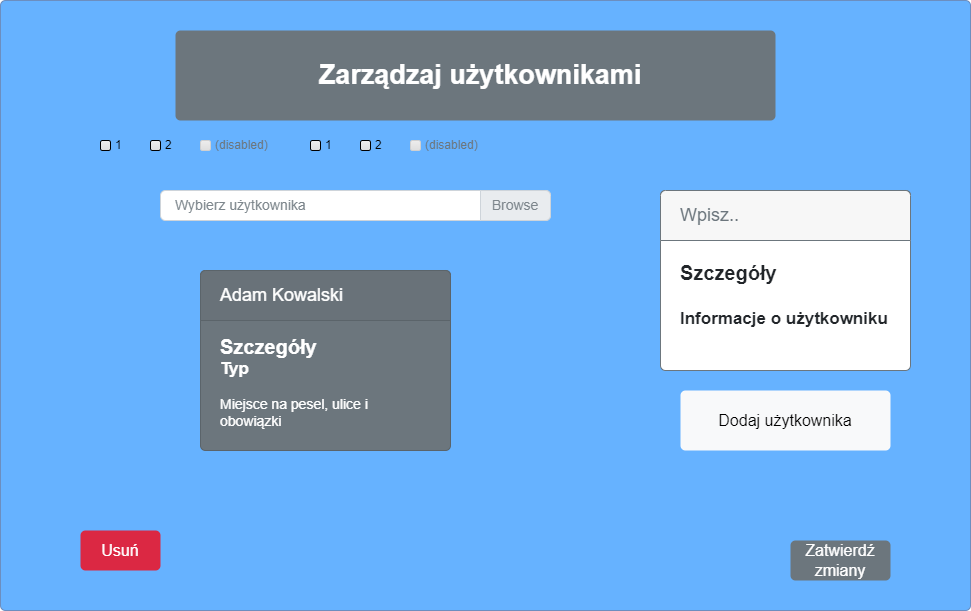

The diagram above was exported from draw.io. Its source (the exported page's mxGraphModel, read from the mxfile embedded in the PNG):
<mxGraphModel dx="1290" dy="565" grid="1" gridSize="10" guides="1" tooltips="1" connect="1" arrows="1" fold="1" page="1" pageScale="1" pageWidth="1169" pageHeight="1654" math="0" shadow="0">
  <root>
    <mxCell id="0" />
    <mxCell id="1" parent="0" />
    <mxCell id="V8pGc05PtnCKhOsary0--2" value="" style="html=1;shadow=0;dashed=0;shape=mxgraph.bootstrap.rrect;rSize=5;strokeColor=#6c8ebf;strokeWidth=1;fillColor=#66B2FF;whiteSpace=wrap;align=center;verticalAlign=middle;spacingLeft=0;fontStyle=0;fontSize=16;spacing=5;" parent="1" vertex="1">
      <mxGeometry x="110" y="190" width="970" height="610" as="geometry" />
    </mxCell>
    <mxCell id="V8pGc05PtnCKhOsary0--3" value="&lt;font style=&quot;font-size: 27px;&quot;&gt;Zarządzaj użytkownikami&lt;/font&gt;" style="html=1;shadow=0;dashed=0;shape=mxgraph.bootstrap.rrect;rSize=5;strokeColor=none;strokeWidth=1;fillColor=#6C767D;fontColor=#FFFFFF;whiteSpace=wrap;align=center;verticalAlign=middle;spacingLeft=10;fontStyle=1;fontSize=18;" parent="1" vertex="1">
      <mxGeometry x="285" y="220" width="600" height="90" as="geometry" />
    </mxCell>
    <mxCell id="V8pGc05PtnCKhOsary0--20" value="Zatwierdź zmiany" style="html=1;shadow=0;dashed=0;shape=mxgraph.bootstrap.rrect;rSize=5;strokeColor=none;strokeWidth=1;fillColor=#6C767D;fontColor=#FFFFFF;whiteSpace=wrap;align=center;verticalAlign=middle;spacingLeft=0;fontStyle=0;fontSize=16;spacing=5;" parent="1" vertex="1">
      <mxGeometry x="900" y="730" width="100" height="40" as="geometry" />
    </mxCell>
    <mxCell id="EuGUoc4EQF9cA12t5RPD-4" value="Wybierz użytkownika" style="html=1;shadow=0;dashed=0;shape=mxgraph.bootstrap.rrect;rSize=5;strokeColor=#CED4DA;html=1;whiteSpace=wrap;fillColor=#FFFFFF;fontColor=#7D868C;align=left;spacingLeft=0;spacing=15;fontSize=14;" parent="1" vertex="1">
      <mxGeometry x="270" y="380" width="390" height="30" as="geometry" />
    </mxCell>
    <mxCell id="EuGUoc4EQF9cA12t5RPD-5" value="Browse" style="html=1;shadow=0;dashed=0;shape=mxgraph.bootstrap.rightButton;strokeColor=inherit;gradientColor=inherit;fontColor=inherit;fillColor=#E9ECEF;rSize=5;perimeter=none;whiteSpace=wrap;resizeHeight=1;fontSize=14;" parent="EuGUoc4EQF9cA12t5RPD-4" vertex="1">
      <mxGeometry x="1" width="70" height="30" relative="1" as="geometry">
        <mxPoint x="-70" as="offset" />
      </mxGeometry>
    </mxCell>
    <mxCell id="EuGUoc4EQF9cA12t5RPD-31" value="1" style="html=1;shadow=0;dashed=0;shape=mxgraph.bootstrap.checkbox2;labelPosition=right;verticalLabelPosition=middle;align=left;verticalAlign=middle;gradientColor=#DEDEDE;fillColor=#EDEDED;checked=0;spacing=5;checkedFill=#0085FC;checkedStroke=#ffffff;" parent="1" vertex="1">
      <mxGeometry x="210" y="330" width="10" height="10" as="geometry" />
    </mxCell>
    <mxCell id="EuGUoc4EQF9cA12t5RPD-32" value="2" style="html=1;shadow=0;dashed=0;shape=mxgraph.bootstrap.checkbox2;labelPosition=right;verticalLabelPosition=middle;align=left;verticalAlign=middle;gradientColor=#DEDEDE;fillColor=#EDEDED;checked=0;spacing=5;checkedFill=#0085FC;checkedStroke=#ffffff;" parent="1" vertex="1">
      <mxGeometry x="260" y="330" width="10" height="10" as="geometry" />
    </mxCell>
    <mxCell id="EuGUoc4EQF9cA12t5RPD-33" value="(disabled)" style="html=1;shadow=0;dashed=0;shape=mxgraph.bootstrap.checkbox2;labelPosition=right;verticalLabelPosition=middle;align=left;verticalAlign=middle;gradientColor=#DEDEDE;fillColor=#EDEDED;checked=0;strokeColor=#D0D0D0;spacing=5;fontColor=#6C767D;checkedFill=#0085FC;checkedStroke=#ffffff;" parent="1" vertex="1">
      <mxGeometry x="310" y="330" width="10" height="10" as="geometry" />
    </mxCell>
    <mxCell id="EuGUoc4EQF9cA12t5RPD-34" value="1" style="html=1;shadow=0;dashed=0;shape=mxgraph.bootstrap.checkbox2;labelPosition=right;verticalLabelPosition=middle;align=left;verticalAlign=middle;gradientColor=#DEDEDE;fillColor=#EDEDED;checked=0;spacing=5;checkedFill=#0085FC;checkedStroke=#ffffff;" parent="1" vertex="1">
      <mxGeometry x="420" y="330" width="10" height="10" as="geometry" />
    </mxCell>
    <mxCell id="EuGUoc4EQF9cA12t5RPD-35" value="2" style="html=1;shadow=0;dashed=0;shape=mxgraph.bootstrap.checkbox2;labelPosition=right;verticalLabelPosition=middle;align=left;verticalAlign=middle;gradientColor=#DEDEDE;fillColor=#EDEDED;checked=0;spacing=5;checkedFill=#0085FC;checkedStroke=#ffffff;" parent="1" vertex="1">
      <mxGeometry x="470" y="330" width="10" height="10" as="geometry" />
    </mxCell>
    <mxCell id="EuGUoc4EQF9cA12t5RPD-36" value="(disabled)" style="html=1;shadow=0;dashed=0;shape=mxgraph.bootstrap.checkbox2;labelPosition=right;verticalLabelPosition=middle;align=left;verticalAlign=middle;gradientColor=#DEDEDE;fillColor=#EDEDED;checked=0;strokeColor=#D0D0D0;spacing=5;fontColor=#6C767D;checkedFill=#0085FC;checkedStroke=#ffffff;" parent="1" vertex="1">
      <mxGeometry x="520" y="330" width="10" height="10" as="geometry" />
    </mxCell>
    <mxCell id="EuGUoc4EQF9cA12t5RPD-45" value="Usuń" style="html=1;shadow=0;dashed=0;shape=mxgraph.bootstrap.rrect;rSize=5;strokeColor=none;strokeWidth=1;fillColor=#DB2843;fontColor=#FFFFFF;whiteSpace=wrap;align=center;verticalAlign=middle;spacingLeft=0;fontStyle=0;fontSize=16;spacing=5;" parent="1" vertex="1">
      <mxGeometry x="190" y="720" width="80" height="40" as="geometry" />
    </mxCell>
    <mxCell id="EuGUoc4EQF9cA12t5RPD-48" value="&lt;b&gt;&lt;font style=&quot;font-size: 20px&quot;&gt;Szczegóły&lt;/font&gt;&lt;/b&gt;&lt;div&gt;&lt;b style=&quot;&quot;&gt;&lt;font style=&quot;font-size: 17px;&quot;&gt;Typ&lt;/font&gt;&lt;br style=&quot;&quot;&gt;&lt;/b&gt;&lt;br style=&quot;font-size: 14px&quot;&gt;Miejsce na pesel, ulice i obowiązki&lt;/div&gt;" style="html=1;shadow=0;dashed=0;shape=mxgraph.bootstrap.rrect;rSize=5;strokeColor=#5B646A;html=1;whiteSpace=wrap;fillColor=#6C767D;fontColor=#ffffff;verticalAlign=bottom;align=left;spacing=20;spacingBottom=0;fontSize=14;" parent="1" vertex="1">
      <mxGeometry x="310" y="460" width="250" height="180" as="geometry" />
    </mxCell>
    <mxCell id="EuGUoc4EQF9cA12t5RPD-49" value="Adam Kowalski" style="html=1;shadow=0;dashed=0;shape=mxgraph.bootstrap.topButton;rSize=5;perimeter=none;whiteSpace=wrap;fillColor=#697279;strokeColor=#5B646A;fontColor=#ffffff;resizeWidth=1;fontSize=18;align=left;spacing=20;" parent="EuGUoc4EQF9cA12t5RPD-48" vertex="1">
      <mxGeometry width="250" height="50" relative="1" as="geometry" />
    </mxCell>
    <mxCell id="EuGUoc4EQF9cA12t5RPD-50" value="Dodaj użytkownika" style="html=1;shadow=0;dashed=0;shape=mxgraph.bootstrap.rrect;rSize=5;strokeColor=none;strokeWidth=1;fillColor=#F8F9FA;fontColor=#000000;whiteSpace=wrap;align=center;verticalAlign=middle;spacingLeft=0;fontStyle=0;fontSize=16;spacing=5;" parent="1" vertex="1">
      <mxGeometry x="790" y="580" width="210" height="60" as="geometry" />
    </mxCell>
    <mxCell id="EuGUoc4EQF9cA12t5RPD-51" value="&lt;span style=&quot;font-size: 20px;&quot;&gt;&lt;b&gt;Szczegóły&lt;/b&gt;&lt;/span&gt;&lt;div&gt;&lt;span style=&quot;font-size: 20px;&quot;&gt;&lt;b&gt;&lt;br&gt;&lt;/b&gt;&lt;/span&gt;&lt;/div&gt;&lt;div&gt;&lt;b style=&quot;&quot;&gt;&lt;font style=&quot;font-size: 17px;&quot;&gt;Informacje o użytkowniku&lt;/font&gt;&lt;/b&gt;&lt;/div&gt;&lt;div&gt;&lt;b style=&quot;&quot;&gt;&lt;font style=&quot;font-size: 17px;&quot;&gt;&lt;br&gt;&lt;/font&gt;&lt;/b&gt;&lt;/div&gt;" style="html=1;shadow=0;dashed=0;shape=mxgraph.bootstrap.rrect;rSize=5;strokeColor=#6C767D;html=1;whiteSpace=wrap;fillColor=#ffffff;fontColor=#212529;verticalAlign=bottom;align=left;spacing=20;spacingBottom=0;fontSize=14;" parent="1" vertex="1">
      <mxGeometry x="770" y="380" width="250" height="180" as="geometry" />
    </mxCell>
    <mxCell id="EuGUoc4EQF9cA12t5RPD-52" value="Wpisz.." style="html=1;shadow=0;dashed=0;shape=mxgraph.bootstrap.topButton;rSize=5;perimeter=none;whiteSpace=wrap;fillColor=#F7F7F7;strokeColor=#6C767D;fontColor=#6C767D;resizeWidth=1;fontSize=18;align=left;spacing=20;" parent="EuGUoc4EQF9cA12t5RPD-51" vertex="1">
      <mxGeometry width="250" height="50" relative="1" as="geometry" />
    </mxCell>
  </root>
</mxGraphModel>